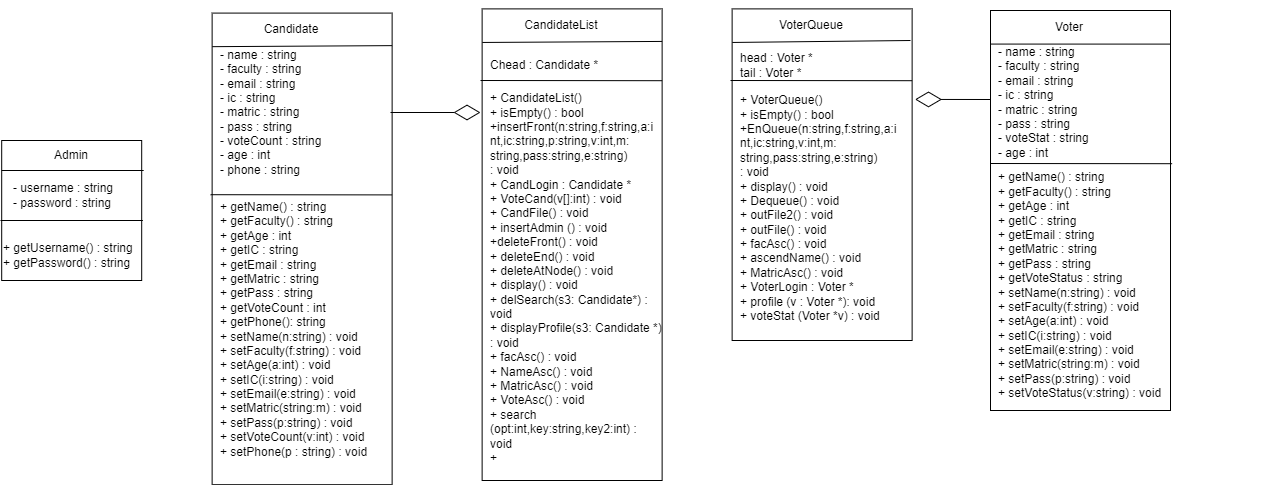

The diagram above was exported from draw.io. Its source (the exported page's mxGraphModel, read from the mxfile embedded in the PNG):
<mxGraphModel dx="1501" dy="639" grid="1" gridSize="10" guides="1" tooltips="1" connect="1" arrows="1" fold="1" page="1" pageScale="1" pageWidth="1169" pageHeight="827" math="0" shadow="0">
  <root>
    <mxCell id="0" />
    <mxCell id="1" parent="0" />
    <mxCell id="2" value="" style="group" vertex="1" connectable="0" parent="1">
      <mxGeometry x="600" y="160" width="151.19" height="140" as="geometry" />
    </mxCell>
    <mxCell id="3" value="" style="rounded=0;whiteSpace=wrap;html=1;" vertex="1" parent="2">
      <mxGeometry x="1.1899999999999977" width="140" height="140" as="geometry" />
    </mxCell>
    <mxCell id="4" value="" style="endArrow=none;html=1;rounded=0;" edge="1" parent="2">
      <mxGeometry width="50" height="50" relative="1" as="geometry">
        <mxPoint x="1.1899999999999977" y="30" as="sourcePoint" />
        <mxPoint x="143.19" y="30" as="targetPoint" />
      </mxGeometry>
    </mxCell>
    <mxCell id="5" value="Admin" style="text;html=1;strokeColor=none;fillColor=none;align=center;verticalAlign=middle;whiteSpace=wrap;rounded=0;" vertex="1" parent="2">
      <mxGeometry x="41.19" width="60" height="30" as="geometry" />
    </mxCell>
    <mxCell id="6" value="- username : string&amp;nbsp; &lt;br&gt;- password : string" style="text;html=1;strokeColor=none;fillColor=none;align=left;verticalAlign=middle;whiteSpace=wrap;rounded=0;" vertex="1" parent="2">
      <mxGeometry x="11.189999999999998" y="40" width="140" height="30" as="geometry" />
    </mxCell>
    <mxCell id="7" value="" style="endArrow=none;html=1;rounded=0;entryX=1.017;entryY=0.405;entryDx=0;entryDy=0;entryPerimeter=0;" edge="1" parent="2">
      <mxGeometry width="50" height="50" relative="1" as="geometry">
        <mxPoint y="80" as="sourcePoint" />
        <mxPoint x="142.3800000000001" y="80.00000000000006" as="targetPoint" />
      </mxGeometry>
    </mxCell>
    <mxCell id="8" value="&lt;div&gt;+ getUsername() : string&lt;/div&gt;&lt;div&gt;+ getPassword() : string&lt;/div&gt;" style="text;html=1;strokeColor=none;fillColor=none;align=left;verticalAlign=middle;whiteSpace=wrap;rounded=0;" vertex="1" parent="2">
      <mxGeometry x="1.1899999999999977" y="100" width="140" height="30" as="geometry" />
    </mxCell>
    <mxCell id="9" value="" style="group" vertex="1" connectable="0" parent="1">
      <mxGeometry x="1690" y="30" width="180" height="470" as="geometry" />
    </mxCell>
    <mxCell id="10" value="" style="rounded=0;whiteSpace=wrap;html=1;" vertex="1" parent="9">
      <mxGeometry x="-100" width="180" height="400" as="geometry" />
    </mxCell>
    <mxCell id="11" value="" style="endArrow=none;html=1;rounded=0;entryX=1;entryY=0.084;entryDx=0;entryDy=0;entryPerimeter=0;" edge="1" parent="9" target="10">
      <mxGeometry width="50" height="50" relative="1" as="geometry">
        <mxPoint x="-99.78625" y="33.57142857142858" as="sourcePoint" />
        <mxPoint x="59.963749999999976" y="33.57142857142858" as="targetPoint" />
      </mxGeometry>
    </mxCell>
    <mxCell id="12" value="Voter" style="text;html=1;strokeColor=none;fillColor=none;align=center;verticalAlign=middle;whiteSpace=wrap;rounded=0;" vertex="1" parent="9">
      <mxGeometry x="-55" y="-8.392857142857142" width="67.5" height="50.35714285714286" as="geometry" />
    </mxCell>
    <mxCell id="13" value="- name : string&amp;nbsp; &lt;br&gt;- faculty : string&lt;br&gt;- email : string&lt;br&gt;- ic : string&lt;br&gt;- matric : string&lt;br&gt;- pass : string&lt;br&gt;- voteStat : string&lt;br&gt;- age : int" style="text;html=1;strokeColor=none;fillColor=none;align=left;verticalAlign=middle;whiteSpace=wrap;rounded=0;" vertex="1" parent="9">
      <mxGeometry x="-93.71125" y="67.14285714285717" width="157.5" height="50.35714285714286" as="geometry" />
    </mxCell>
    <mxCell id="14" value="&lt;div&gt;+ getName() : string&lt;/div&gt;&lt;div&gt;+ getFaculty() : string&lt;/div&gt;&lt;div&gt;+ getAge : int&lt;/div&gt;&lt;div&gt;+ getIC : string&lt;/div&gt;&lt;div&gt;+ getEmail : string&lt;/div&gt;&lt;div&gt;+ getMatric : string&lt;/div&gt;&lt;div&gt;+ getPass : string&lt;/div&gt;&lt;div&gt;+ getVoteStatus : string&lt;/div&gt;&lt;div&gt;&lt;div style=&quot;border-color: var(--border-color);&quot;&gt;+ setName(n:string) : void&lt;/div&gt;&lt;div style=&quot;border-color: var(--border-color);&quot;&gt;+ setFaculty(f:string) : void&lt;/div&gt;&lt;div style=&quot;border-color: var(--border-color);&quot;&gt;+ setAge(a:int) :&amp;nbsp;void&lt;/div&gt;&lt;div style=&quot;border-color: var(--border-color);&quot;&gt;+ setIC(i:string) :&amp;nbsp;void&lt;/div&gt;&lt;div style=&quot;border-color: var(--border-color);&quot;&gt;+ setEmail(e:string) :&amp;nbsp;void&lt;/div&gt;&lt;div style=&quot;border-color: var(--border-color);&quot;&gt;+ setMatric(string:m) :&amp;nbsp;void&lt;/div&gt;&lt;div style=&quot;border-color: var(--border-color);&quot;&gt;+ setPass(p:string) :&amp;nbsp;void&lt;/div&gt;&lt;div style=&quot;border-color: var(--border-color);&quot;&gt;+ setVoteStatus(v:string) :&amp;nbsp;void&lt;/div&gt;&lt;/div&gt;" style="text;html=1;strokeColor=none;fillColor=none;align=left;verticalAlign=middle;whiteSpace=wrap;rounded=0;" vertex="1" parent="9">
      <mxGeometry x="-93.7" y="250" width="173.70000000000002" height="50.36" as="geometry" />
    </mxCell>
    <mxCell id="15" value="" style="endArrow=none;html=1;rounded=0;entryX=1.009;entryY=0.383;entryDx=0;entryDy=0;entryPerimeter=0;" edge="1" parent="9" target="10">
      <mxGeometry width="50" height="50" relative="1" as="geometry">
        <mxPoint x="-100" y="153" as="sourcePoint" />
        <mxPoint x="60.17750000000012" y="153.00000000000006" as="targetPoint" />
      </mxGeometry>
    </mxCell>
    <mxCell id="16" value="" style="rounded=0;whiteSpace=wrap;html=1;" vertex="1" parent="1">
      <mxGeometry x="811.63" y="32.58999999999999" width="180" height="471.61" as="geometry" />
    </mxCell>
    <mxCell id="17" value="" style="endArrow=none;html=1;rounded=0;entryX=1;entryY=0.069;entryDx=0;entryDy=0;entryPerimeter=0;" edge="1" target="16" parent="1">
      <mxGeometry width="50" height="50" relative="1" as="geometry">
        <mxPoint x="811.84375" y="66.16142857142854" as="sourcePoint" />
        <mxPoint x="971.59375" y="66.16142857142854" as="targetPoint" />
      </mxGeometry>
    </mxCell>
    <mxCell id="18" value="Candidate" style="text;html=1;strokeColor=none;fillColor=none;align=center;verticalAlign=middle;whiteSpace=wrap;rounded=0;" vertex="1" parent="1">
      <mxGeometry x="856.63" y="24.197142857142822" width="67.5" height="50.35714285714286" as="geometry" />
    </mxCell>
    <mxCell id="19" value="- name : string&amp;nbsp; &lt;br&gt;- faculty : string&lt;br&gt;- email : string&lt;br&gt;- ic : string&lt;br&gt;- matric : string&lt;br&gt;- pass : string&lt;br&gt;- voteCount : string&lt;br&gt;- age : int&lt;br&gt;- phone : string" style="text;html=1;strokeColor=none;fillColor=none;align=left;verticalAlign=middle;whiteSpace=wrap;rounded=0;" vertex="1" parent="1">
      <mxGeometry x="817.91875" y="107.20285714285718" width="157.5" height="50.35714285714286" as="geometry" />
    </mxCell>
    <mxCell id="20" value="&lt;div&gt;+ getName() : string&lt;/div&gt;&lt;div&gt;+ getFaculty() : string&lt;/div&gt;&lt;div&gt;+ getAge : int&lt;/div&gt;&lt;div&gt;+ getIC : string&lt;/div&gt;&lt;div&gt;+ getEmail : string&lt;/div&gt;&lt;div&gt;+ getMatric : string&lt;/div&gt;&lt;div&gt;+ getPass : string&lt;/div&gt;&lt;div&gt;+ getVoteCount : int&lt;/div&gt;&lt;div&gt;+ getPhone(): string&lt;/div&gt;&lt;div&gt;&lt;div style=&quot;border-color: var(--border-color);&quot;&gt;+ setName(n:string) : void&lt;/div&gt;&lt;div style=&quot;border-color: var(--border-color);&quot;&gt;+ setFaculty(f:string) : void&lt;/div&gt;&lt;div style=&quot;border-color: var(--border-color);&quot;&gt;+ setAge(a:int) :&amp;nbsp;void&lt;/div&gt;&lt;div style=&quot;border-color: var(--border-color);&quot;&gt;+ setIC(i:string) :&amp;nbsp;void&lt;/div&gt;&lt;div style=&quot;border-color: var(--border-color);&quot;&gt;+ setEmail(e:string) :&amp;nbsp;void&lt;/div&gt;&lt;div style=&quot;border-color: var(--border-color);&quot;&gt;+ setMatric(string:m) :&amp;nbsp;void&lt;/div&gt;&lt;div style=&quot;border-color: var(--border-color);&quot;&gt;+ setPass(p:string) :&amp;nbsp;void&lt;/div&gt;&lt;div style=&quot;border-color: var(--border-color);&quot;&gt;+ setVoteCount(v:int) :&amp;nbsp;void&lt;/div&gt;&lt;/div&gt;&lt;div style=&quot;border-color: var(--border-color);&quot;&gt;+ setPhone(p : string) : void&lt;/div&gt;" style="text;html=1;strokeColor=none;fillColor=none;align=left;verticalAlign=middle;whiteSpace=wrap;rounded=0;" vertex="1" parent="1">
      <mxGeometry x="817.92" y="324.2" width="173.70000000000002" height="50.36" as="geometry" />
    </mxCell>
    <mxCell id="21" value="" style="endArrow=none;html=1;rounded=0;entryX=1.009;entryY=0.383;entryDx=0;entryDy=0;entryPerimeter=0;" edge="1" parent="1">
      <mxGeometry width="50" height="50" relative="1" as="geometry">
        <mxPoint x="810" y="214.2" as="sourcePoint" />
        <mxPoint x="991.6199999999999" y="214.40000000000003" as="targetPoint" />
      </mxGeometry>
    </mxCell>
    <mxCell id="22" value="" style="rounded=0;whiteSpace=wrap;html=1;" vertex="1" parent="1">
      <mxGeometry x="1081.63" y="28.389999999999986" width="180" height="471.61" as="geometry" />
    </mxCell>
    <mxCell id="23" value="" style="endArrow=none;html=1;rounded=0;entryX=1;entryY=0.069;entryDx=0;entryDy=0;entryPerimeter=0;" edge="1" target="22" parent="1">
      <mxGeometry width="50" height="50" relative="1" as="geometry">
        <mxPoint x="1081.84375" y="61.96142857142854" as="sourcePoint" />
        <mxPoint x="1241.59375" y="61.96142857142854" as="targetPoint" />
      </mxGeometry>
    </mxCell>
    <mxCell id="24" value="CandidateList" style="text;html=1;strokeColor=none;fillColor=none;align=center;verticalAlign=middle;whiteSpace=wrap;rounded=0;" vertex="1" parent="1">
      <mxGeometry x="1126.63" y="19.99714285714282" width="67.5" height="50.35714285714286" as="geometry" />
    </mxCell>
    <mxCell id="25" value="Chead : Candidate *" style="text;html=1;strokeColor=none;fillColor=none;align=left;verticalAlign=middle;whiteSpace=wrap;rounded=0;" vertex="1" parent="1">
      <mxGeometry x="1087.91875" y="60.00285714285718" width="157.5" height="50.35714285714286" as="geometry" />
    </mxCell>
    <mxCell id="26" value="&lt;div&gt;+ CandidateList()&lt;/div&gt;&lt;div&gt;+ isEmpty() : bool&lt;/div&gt;&lt;div&gt;+insertFront(n:string,f:string,a:i&lt;/div&gt;&lt;div&gt;nt,ic:string,p:string,v:int,m:&lt;/div&gt;&lt;div&gt;string,pass:string,e:string)&lt;/div&gt;&lt;div&gt;: void&lt;/div&gt;&lt;div&gt;+ CandLogin : Candidate *&lt;/div&gt;&lt;div&gt;+ VoteCand(v[]:int) : void&lt;/div&gt;&lt;div&gt;+ CandFile() : void&lt;/div&gt;&lt;div&gt;+ insertAdmin () : void&lt;/div&gt;&lt;div&gt;+deleteFront() : void&lt;/div&gt;&lt;div&gt;+ deleteEnd() : void&lt;/div&gt;&lt;div&gt;+ deleteAtNode() : void&lt;/div&gt;&lt;div&gt;+ display() : void&lt;/div&gt;&lt;div&gt;+ delSearch(s3: Candidate*) : void&lt;/div&gt;&lt;div&gt;+ displayProfile(s3: Candidate *) : void&lt;/div&gt;&lt;div&gt;+ facAsc() : void&lt;/div&gt;&lt;div&gt;+ NameAsc() : void&lt;/div&gt;&lt;div&gt;+ MatricAsc() : void&lt;/div&gt;&lt;div&gt;+ VoteAsc() : void&lt;/div&gt;&lt;div&gt;+ search (opt:int,key:string,key2:int) : void&lt;/div&gt;&lt;div&gt;+&amp;nbsp;&lt;/div&gt;&lt;div&gt;&lt;br&gt;&lt;/div&gt;" style="text;html=1;strokeColor=none;fillColor=none;align=left;verticalAlign=middle;whiteSpace=wrap;rounded=0;" vertex="1" parent="1">
      <mxGeometry x="1087.92" y="280" width="173.70000000000002" height="50.36" as="geometry" />
    </mxCell>
    <mxCell id="27" value="" style="endArrow=none;html=1;rounded=0;entryX=1.009;entryY=0.383;entryDx=0;entryDy=0;entryPerimeter=0;" edge="1" parent="1">
      <mxGeometry width="50" height="50" relative="1" as="geometry">
        <mxPoint x="1080" y="100" as="sourcePoint" />
        <mxPoint x="1261.62" y="100.20000000000005" as="targetPoint" />
      </mxGeometry>
    </mxCell>
    <mxCell id="28" value="" style="rounded=0;whiteSpace=wrap;html=1;" vertex="1" parent="1">
      <mxGeometry x="1331.63" y="28.39" width="180" height="331.61" as="geometry" />
    </mxCell>
    <mxCell id="29" value="" style="endArrow=none;html=1;rounded=0;" edge="1" parent="1">
      <mxGeometry width="50" height="50" relative="1" as="geometry">
        <mxPoint x="1331.84375" y="61.96142857142854" as="sourcePoint" />
        <mxPoint x="1510" y="60" as="targetPoint" />
      </mxGeometry>
    </mxCell>
    <mxCell id="30" value="VoterQueue" style="text;html=1;strokeColor=none;fillColor=none;align=center;verticalAlign=middle;whiteSpace=wrap;rounded=0;" vertex="1" parent="1">
      <mxGeometry x="1376.63" y="19.99714285714282" width="67.5" height="50.35714285714286" as="geometry" />
    </mxCell>
    <mxCell id="31" value="head : Voter *&lt;br&gt;tail : Voter *" style="text;html=1;strokeColor=none;fillColor=none;align=left;verticalAlign=middle;whiteSpace=wrap;rounded=0;" vertex="1" parent="1">
      <mxGeometry x="1337.91875" y="60.00285714285718" width="157.5" height="50.35714285714286" as="geometry" />
    </mxCell>
    <mxCell id="32" value="&lt;div&gt;+ VoterQueue()&lt;/div&gt;&lt;div&gt;+ isEmpty() : bool&lt;/div&gt;&lt;div&gt;+EnQueue(n:string,f:string,a:i&lt;/div&gt;&lt;div&gt;nt,ic:string,v:int,m:&lt;/div&gt;&lt;div&gt;string,pass:string,e:string)&lt;/div&gt;&lt;div&gt;: void&lt;/div&gt;&lt;div&gt;+ display() : void&lt;/div&gt;&lt;div&gt;+ Dequeue() : void&amp;nbsp;&lt;/div&gt;&lt;div&gt;+ outFile2() : void&lt;/div&gt;&lt;div&gt;+ outFile() : void&lt;/div&gt;&lt;div&gt;+ facAsc() : void&lt;/div&gt;&lt;div&gt;+ ascendName() : void&lt;/div&gt;&lt;div&gt;+ MatricAsc() : void&lt;/div&gt;&lt;div&gt;+ VoterLogin : Voter *&lt;/div&gt;&lt;div&gt;+ profile (v : Voter *): void&lt;/div&gt;&lt;div&gt;+ voteStat (Voter *v) : void&lt;/div&gt;&lt;div&gt;&lt;br&gt;&lt;/div&gt;" style="text;html=1;strokeColor=none;fillColor=none;align=left;verticalAlign=middle;whiteSpace=wrap;rounded=0;" vertex="1" parent="1">
      <mxGeometry x="1337.93" y="210" width="173.70000000000002" height="50.36" as="geometry" />
    </mxCell>
    <mxCell id="33" value="" style="endArrow=none;html=1;rounded=0;entryX=1.009;entryY=0.383;entryDx=0;entryDy=0;entryPerimeter=0;" edge="1" parent="1">
      <mxGeometry width="50" height="50" relative="1" as="geometry">
        <mxPoint x="1330" y="100" as="sourcePoint" />
        <mxPoint x="1511.62" y="100.20000000000005" as="targetPoint" />
      </mxGeometry>
    </mxCell>
    <mxCell id="34" value="" style="endArrow=diamondThin;endFill=0;endSize=24;html=1;rounded=0;entryX=1.016;entryY=0.273;entryDx=0;entryDy=0;entryPerimeter=0;" edge="1" target="28" parent="1">
      <mxGeometry width="160" relative="1" as="geometry">
        <mxPoint x="1590" y="119" as="sourcePoint" />
        <mxPoint x="1540" y="120" as="targetPoint" />
      </mxGeometry>
    </mxCell>
    <mxCell id="35" value="" style="endArrow=diamondThin;endFill=0;endSize=24;html=1;rounded=0;" edge="1" parent="1">
      <mxGeometry width="160" relative="1" as="geometry">
        <mxPoint x="990" y="132" as="sourcePoint" />
        <mxPoint x="1080" y="132" as="targetPoint" />
      </mxGeometry>
    </mxCell>
  </root>
</mxGraphModel>